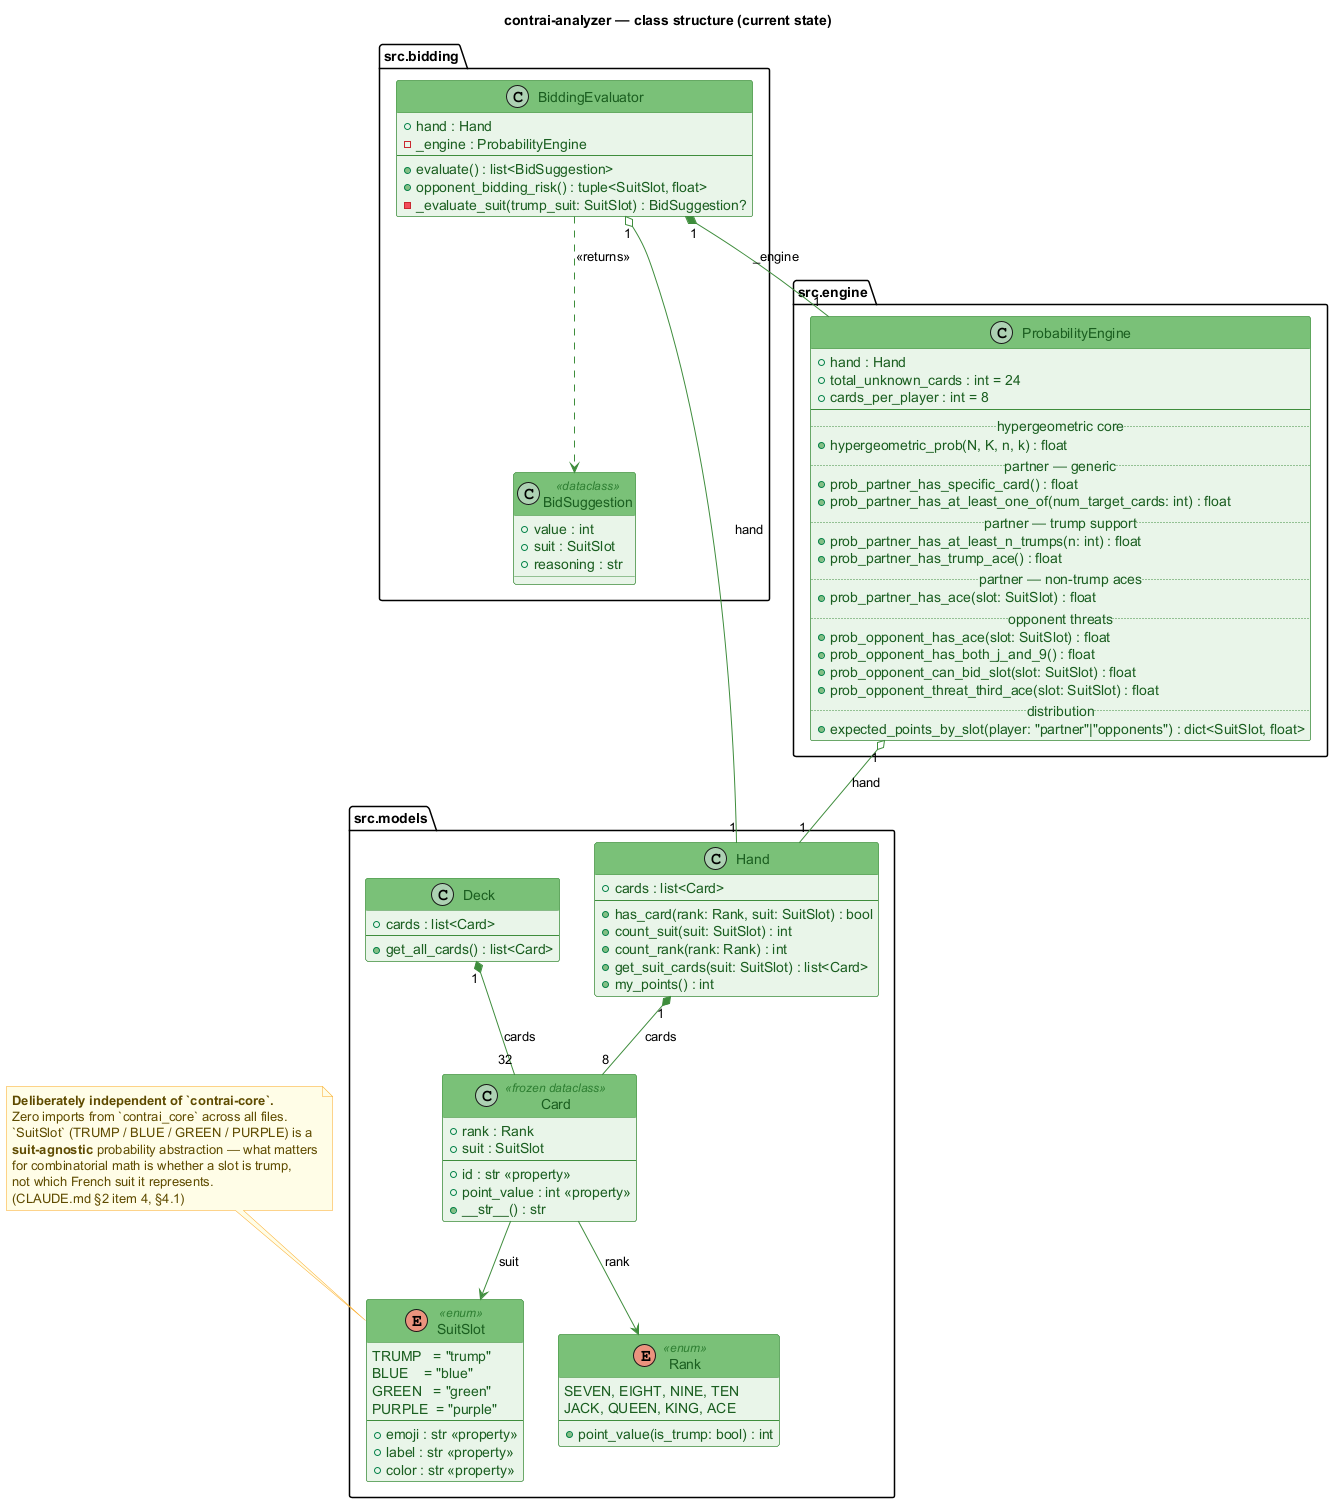

The diagram above was rendered by PlantUML. Its source (embedded in the PNG):
@startuml class_analyzer
title contrai-analyzer — class structure (current state)

' --- Palette: analyzer green ---
skinparam shadowing false
skinparam class {
    BackgroundColor #E8F5E9
    BorderColor #3F8C3D
    HeaderBackgroundColor #7AC178
    FontColor #1B5E20
    AttributeFontColor #1B5E20
    StereotypeFontColor #2E7D32
}
skinparam enum {
    BackgroundColor #E8F5E9
    BorderColor #3F8C3D
    HeaderBackgroundColor #7AC178
    FontColor #1B5E20
    StereotypeFontColor #2E7D32
}
skinparam note {
    BackgroundColor #FFFDE7
    BorderColor #F9A825
    FontColor #5F4B00
}
skinparam ArrowColor #3F8C3D

' =========================================================
' Domain primitives — models/
' =========================================================
package "src.models" as models {

    enum SuitSlot <<enum>> {
        TRUMP   = "trump"
        BLUE    = "blue"
        GREEN   = "green"
        PURPLE  = "purple"
        --
        + emoji : str <<property>>
        + label : str <<property>>
        + color : str <<property>>
    }

    enum Rank <<enum>> {
        SEVEN, EIGHT, NINE, TEN
        JACK, QUEEN, KING, ACE
        --
        + point_value(is_trump: bool) : int
    }

    class Card <<frozen dataclass>> {
        + rank : Rank
        + suit : SuitSlot
        --
        + id : str <<property>>
        + point_value : int <<property>>
        + __str__() : str
    }

    class Hand {
        + cards : list<Card>
        --
        + has_card(rank: Rank, suit: SuitSlot) : bool
        + count_suit(suit: SuitSlot) : int
        + count_rank(rank: Rank) : int
        + get_suit_cards(suit: SuitSlot) : list<Card>
        + my_points() : int
    }

    class Deck {
        + cards : list<Card>
        --
        + get_all_cards() : list<Card>
    }
}

' =========================================================
' Probability core — engine/
' =========================================================
package "src.engine" as engine {

    class ProbabilityEngine {
        + hand : Hand
        + total_unknown_cards : int = 24
        + cards_per_player : int = 8
        --
        .. hypergeometric core ..
        + hypergeometric_prob(N, K, n, k) : float
        .. partner — generic ..
        + prob_partner_has_specific_card() : float
        + prob_partner_has_at_least_one_of(num_target_cards: int) : float
        .. partner — trump support ..
        + prob_partner_has_at_least_n_trumps(n: int) : float
        + prob_partner_has_trump_ace() : float
        .. partner — non-trump aces ..
        + prob_partner_has_ace(slot: SuitSlot) : float
        .. opponent threats ..
        + prob_opponent_has_ace(slot: SuitSlot) : float
        + prob_opponent_has_both_j_and_9() : float
        + prob_opponent_can_bid_slot(slot: SuitSlot) : float
        + prob_opponent_threat_third_ace(slot: SuitSlot) : float
        .. distribution ..
        + expected_points_by_slot(player: "partner"|"opponents") : dict<SuitSlot, float>
    }
}

' =========================================================
' Bidding truth-table — bidding/
' =========================================================
package "src.bidding" as bidding {

    class BidSuggestion <<dataclass>> {
        + value : int
        + suit : SuitSlot
        + reasoning : str
    }

    class BiddingEvaluator {
        + hand : Hand
        - _engine : ProbabilityEngine
        --
        + evaluate() : list<BidSuggestion>
        + opponent_bidding_risk() : tuple<SuitSlot, float>
        - _evaluate_suit(trump_suit: SuitSlot) : BidSuggestion?
    }
}

' =========================================================
' Relationships
' =========================================================
Card --> SuitSlot : suit
Card --> Rank : rank
Hand "1" *-- "8" Card : cards
Deck "1" *-- "32" Card : cards
ProbabilityEngine "1" o-- "1" Hand : hand
BiddingEvaluator "1" o-- "1" Hand : hand
BiddingEvaluator "1" *-- "1" ProbabilityEngine : _engine
BiddingEvaluator ..> BidSuggestion : <<returns>>

' =========================================================
' Banner note — deliberate independence
' =========================================================
note as N_independence
  **Deliberately independent of `contrai-core`.**
  Zero imports from `contrai_core` across all files.
  `SuitSlot` (TRUMP / BLUE / GREEN / PURPLE) is a
  **suit-agnostic** probability abstraction — what matters
  for combinatorial math is whether a slot is trump,
  not which French suit it represents.
  (CLAUDE.md §2 item 4, §4.1)
end note

N_independence .. SuitSlot

@enduml